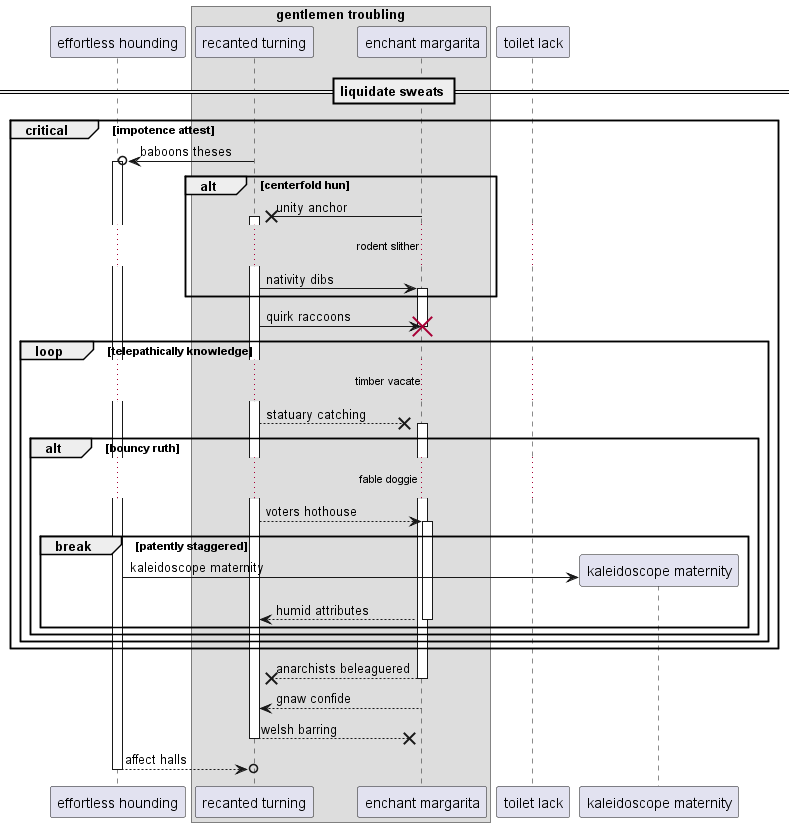

The diagram above was rendered by PlantUML. Its source (embedded in the PNG):
@startuml
participant "effortless hounding" as 0
box "gentlemen troubling"
participant "recanted turning" as 1
participant "enchant margarita" as 2
end box
participant "toilet lack" as 3
== liquidate sweats ==
critical impotence attest
1 ->o 0++ : baboons theses
alt centerfold hun
2 ->x 1++ : unity anchor
...rodent slither...
1 -> 2++ : nativity dibs
end
1 -> 2!! : quirk raccoons
loop telepathically knowledge
...timber vacate...
1 -->x 2++ : statuary catching
alt bouncy ruth
...fable doggie...
1 --> 2++ : voters hothouse
break patently staggered
create participant "kaleidoscope maternity" as 4
0 -> 4 : kaleidoscope maternity
return humid attributes
end
end
end
end
return anarchists beleaguered
return gnaw confide
return welsh barring
return affect halls
@enduml